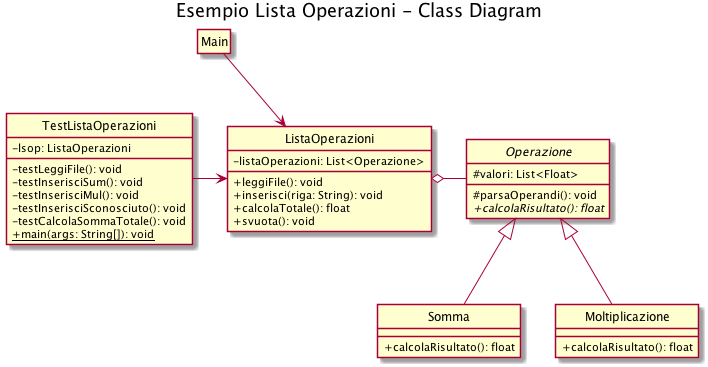

The diagram above was rendered by PlantUML. Its source (embedded in the PNG):
@startuml
skinparam {
	classAttributeIconSize 0
}
hide circle

title Esempio Lista Operazioni - Class Diagram

class Main
hide Main members

class TestListaOperazioni {
	- lsop: ListaOperazioni
	- testLeggiFile(): void
	- testInserisciSum(): void
	- testInserisciMul(): void
	- testInserisciSconosciuto(): void
	- testCalcolaSommaTotale(): void
	+ {static} main(args: String[]): void
}

abstract class Operazione {
	# valori: List<Float>
	# parsaOperandi(): void
	+ {abstract} calcolaRisultato(): float
}

class Somma {
	+ calcolaRisultato(): float
}

class Moltiplicazione {
	+ calcolaRisultato(): float
}

class ListaOperazioni {
	- listaOperazioni: List<Operazione>
	+ leggiFile(): void
	+ inserisci(riga: String): void
	+ calcolaTotale(): float
	+ svuota(): void
}

Operazione <|-down- Somma
Operazione <|-down- Moltiplicazione
Main -right-> ListaOperazioni
TestListaOperazioni -right-> ListaOperazioni
ListaOperazioni o-right- Operazione

Main -[hidden]-> TestListaOperazioni

@enduml